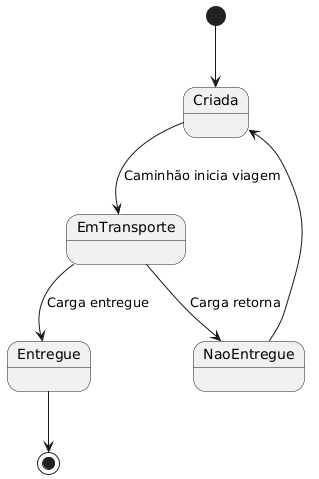

The diagram above was rendered by PlantUML. Its source (embedded in the PNG):
@startuml
[*] --> Criada
Criada --> EmTransporte : Caminhão inicia viagem
EmTransporte --> Entregue : Carga entregue
EmTransporte --> NaoEntregue : Carga retorna
NaoEntregue --> Criada
Entregue --> [*]
@enduml